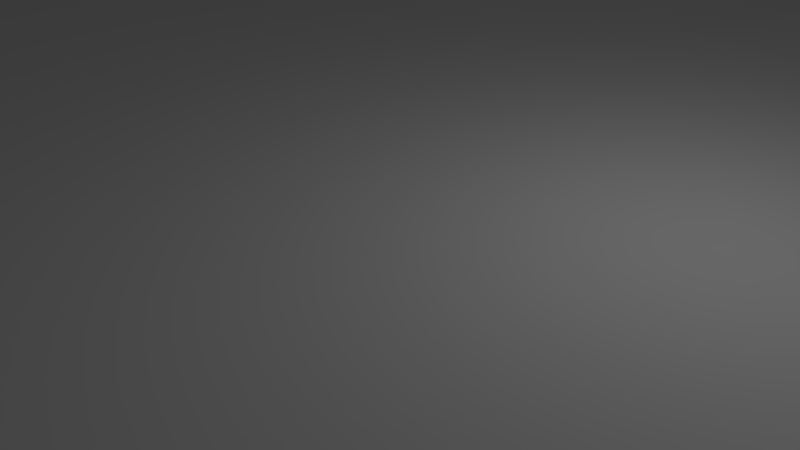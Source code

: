 # Source: case.blend  (saved by Blender 2.73.0; exported with 4.5.12 LTS)
import bpy
from mathutils import Matrix  # noqa: F401  (used for matrix-valued properties, if any)

bpy.ops.wm.read_factory_settings(use_empty=True)
scene = bpy.context.scene
scene.name = 'Scene'

# ---- collections
col_collection_1 = bpy.data.collections.new('Collection 1'); scene.collection.children.link(col_collection_1)

# ---- materials (node trees are filled in below, after node groups)
mat_material = bpy.data.materials.new('Material')
mat_material.alpha_threshold = 0.0
mat_material.use_transparent_shadow = False
mat_material.roughness = 0.5
mat_material.line_color = (0.0, 0.0, 0.0, 1.0)

# ---- material node trees

# ---- world
world_world = bpy.data.worlds.new('World'); scene.world = world_world
world_world.color = (0.05088, 0.05088, 0.05088)
world_world.use_sun_shadow = False
world_world.sun_shadow_jitter_overblur = 0.0
world_world.cycles.sampling_method = 'MANUAL'
world_world.cycles.sample_map_resolution = 256

# ---- cameras
cam_camera = bpy.data.cameras.new('Camera')
cam_camera.clip_end = 100.0
cam_camera.lens = 35.0
cam_camera.sensor_width = 32.0
cam_camera.sensor_height = 18.0
cam_camera.ortho_scale = 7.314
cam_camera.dof.focus_distance = 0.0
cam_camera.dof.aperture_fstop = 128.0

# ---- lights
light_lamp = bpy.data.lights.new('Lamp', 'POINT')
light_lamp.transmission_factor = 0.0
light_lamp.cutoff_distance = 30.0
light_lamp.energy = 100.0
light_lamp.shadow_buffer_clip_start = 1.001
light_lamp.shadow_soft_size = 0.1
light_lamp.shadow_maximum_resolution = 0.006
light_lamp.use_absolute_resolution = True
light_lamp.cycles.use_multiple_importance_sampling = False

# ---- meshes
me_cube = bpy.data.meshes.new('Cube')
me_cube.from_pydata([(1.0, 1.0, -1.0), (1.0, -1.0, -1.0), (-1.0, -1.0, -1.0), (-1.0, 1.0, -1.0), (1.0, 1.0, 1.0), (1.0, -1.0, 1.0), (-1.0, -1.0, 1.0), (-1.0, 1.0, 1.0), (1.0, -1.102, -1.0), (-1.0, -1.102, -1.0), (-1.0, -1.102, 1.0), (1.0, -1.0, 1.0), (-1.0, -1.0, 1.0), (-1.0, -1.102, 1.0), (1.0, -1.0, 5.004), (-1.0, -1.0, 5.004), (1.0, -1.102, 5.004), (-1.0, -1.102, 5.004), (1.1, 1.0, -1.0), (1.1, -1.0, -1.0), (1.1, 1.0, 1.0), (1.1, -1.0, 1.0), (1.0, 1.0, 5.001), (1.0, -1.0, 5.001), (1.1, 1.0, 5.001), (1.1, -1.0, 5.001), (1.0, 1.097, -1.0), (-1.0, 1.097, -1.0), (1.0, 1.097, 1.0), (-1.0, 1.097, 1.0), (1.0, 1.0, 4.97), (-1.0, 1.0, 4.97), (-1.0, 1.097, 4.97), (1.0, 1.0, 5.0), (-1.0, 1.0, 5.0), (1.0, 1.097, 5.0), (-1.0, 1.097, 5.0)], [], [(0, 1, 2, 3), (4, 7, 6, 5), (6, 10, 13, 12), (2, 6, 7, 3), (6, 2, 9, 10), (12, 13, 17, 15), (5, 6, 12, 11), (11, 12, 15, 14), (4, 5, 23, 22), (15, 17, 16, 25, 24, 22, 23, 14), (8, 16, 17, 13, 10, 9), (21, 25, 16, 8, 19), (19, 18, 20, 24, 25, 21), (1, 0, 18, 19, 8, 9, 2), (5, 11, 14, 23), (30, 4, 22, 33), (3, 7, 29, 27), (0, 3, 27, 26), (29, 7, 31, 32), (27, 29, 32, 36, 35, 28, 26), (34, 33, 35, 36), (32, 31, 34, 36), (30, 33, 34, 31, 7, 4), (0, 26, 18), (24, 35, 33, 22), (20, 18, 26, 28, 35, 24)])
me_cube.materials.append(mat_material)
me_cube.use_remesh_preserve_volume = False
me_cube.use_remesh_preserve_attributes = False
me_cube.use_mirror_vertex_groups = False
me_cube.update()

# ---- objects
ob_cube = bpy.data.objects.new('Cube', me_cube)
ob_lamp = bpy.data.objects.new('Lamp', light_lamp)
ob_camera = bpy.data.objects.new('Camera', cam_camera)

# ---- transforms, parenting, visibility, modifiers, constraints
ob_cube.location = (-0.143, -0.04542, 0.2541)
ob_cube.scale = (28.0, 28.0, 1.0)
ob_cube.lock_rotations_4d = False
ob_cube.empty_display_type = 'ARROWS'
ob_cube.lineart.crease_threshold = 0.0
ob_lamp.location = (4.076, 1.005, 5.904)
ob_lamp.rotation_euler = (0.6503, 0.05522, 1.866)
ob_lamp.lock_rotations_4d = False
ob_lamp.empty_display_type = 'ARROWS'
ob_lamp.color = (0.0, 0.0, 0.0, 0.0)
ob_lamp.lineart.crease_threshold = 0.0
ob_camera.location = (7.481, -6.508, 5.344)
ob_camera.rotation_euler = (1.109, 0.01082, 0.8149)
ob_camera.lock_rotations_4d = False
ob_camera.empty_display_type = 'ARROWS'
ob_camera.color = (0.0, 0.0, 0.0, 0.0)
ob_camera.display_type = 'WIRE'
ob_camera.lineart.crease_threshold = 0.0

# ---- collection membership
col_collection_1.objects.link(ob_cube)
col_collection_1.objects.link(ob_lamp)
col_collection_1.objects.link(ob_camera)

# ---- scene / render settings (as saved in the file)
scene.camera = ob_camera
scene.frame_start = 1; scene.frame_end = 250; scene.frame_set(1)
scene.render.engine = 'BLENDER_EEVEE_NEXT'
scene.render.resolution_percentage = 50
scene.render.dither_intensity = 0.0
scene.cycles.use_denoising = False
scene.cycles.samples = 10
scene.cycles.sampling_pattern = 'TABULATED_SOBOL'
scene.cycles.light_sampling_threshold = 0.0
scene.cycles.use_adaptive_sampling = False
scene.cycles.use_light_tree = False
scene.cycles.blur_glossy = 0.0
scene.cycles.pixel_filter_type = 'GAUSSIAN'
scene.cycles.sample_clamp_indirect = 0.0
scene.view_settings.view_transform = 'Standard'
scene.unit_settings.scale_length = 0.001
bpy.context.view_layer.update()
